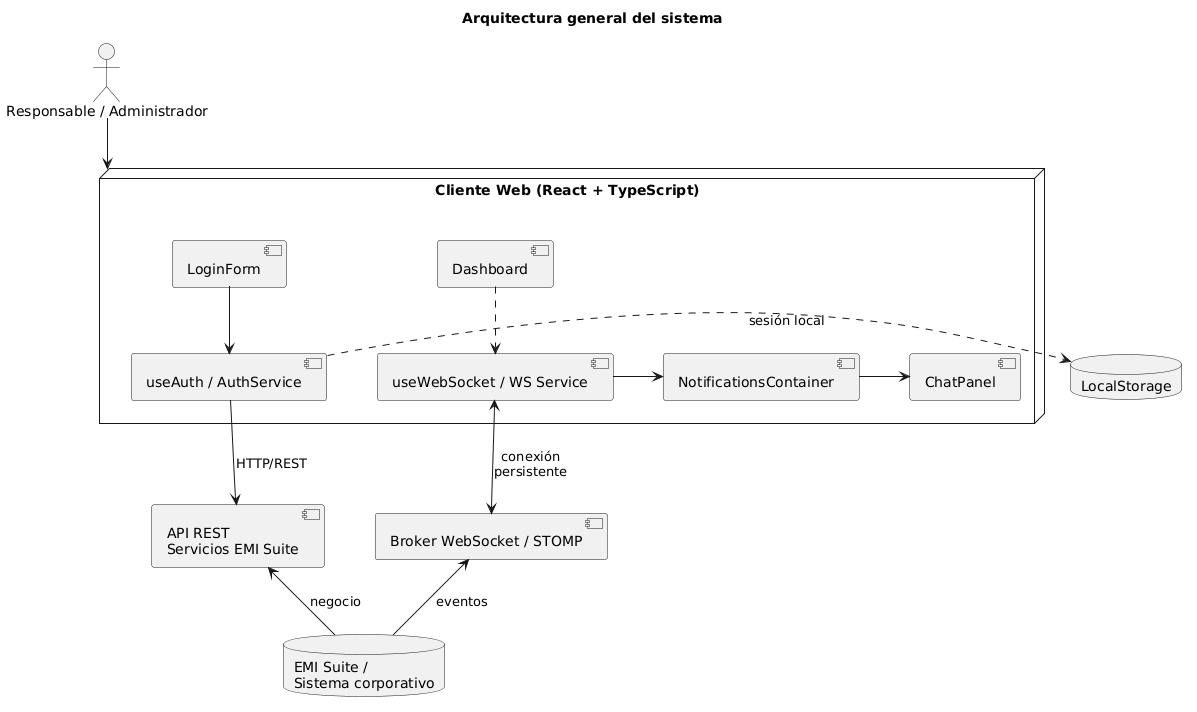

The diagram above was rendered by PlantUML. Its source (embedded in the PNG):
@startuml
title Arquitectura general del sistema
skinparam nodesep 50
skinparam ranksep 50

actor "Responsable / Administrador" as User

' --- CAPA DE CLIENTE ---
node "Cliente Web (React + TypeScript)" as Client {
    component "useAuth / AuthService" as Auth
    component "LoginForm" as Login
    component "Dashboard" as Dashboard
    component "useWebSocket / WS Service" as WS
    component "NotificationsContainer" as Notifications
    component "ChatPanel" as Chat
    
    ' Disposición interna del cliente
    Login -down-> Auth
    WS -right-> Notifications
    Notifications -right-> Chat
    Dashboard .down.> WS
}

database "LocalStorage" as Storage

' --- CAPA DE SERVICIOS (MIDDLE) ---
component "API REST\nServicios EMI Suite" as API
component "Broker WebSocket / STOMP" as Broker

' --- CAPA DE DATOS (BACKEND) ---
database "EMI Suite /\nSistema corporativo" as EMI

' --- RELACIONES ---

' Usuario arriba
User -down-> Client

' Cliente a Servicios (Flujo vertical)
Auth -down-> API : HTTP/REST
Auth .right.> Storage : sesión local
WS <-down-> Broker : conexión\npersistente

' Backend a Servicios
EMI -up-> API : negocio
EMI -up-> Broker : eventos

' Alineación para evitar cruces
API -[hidden]right- Broker
@enduml